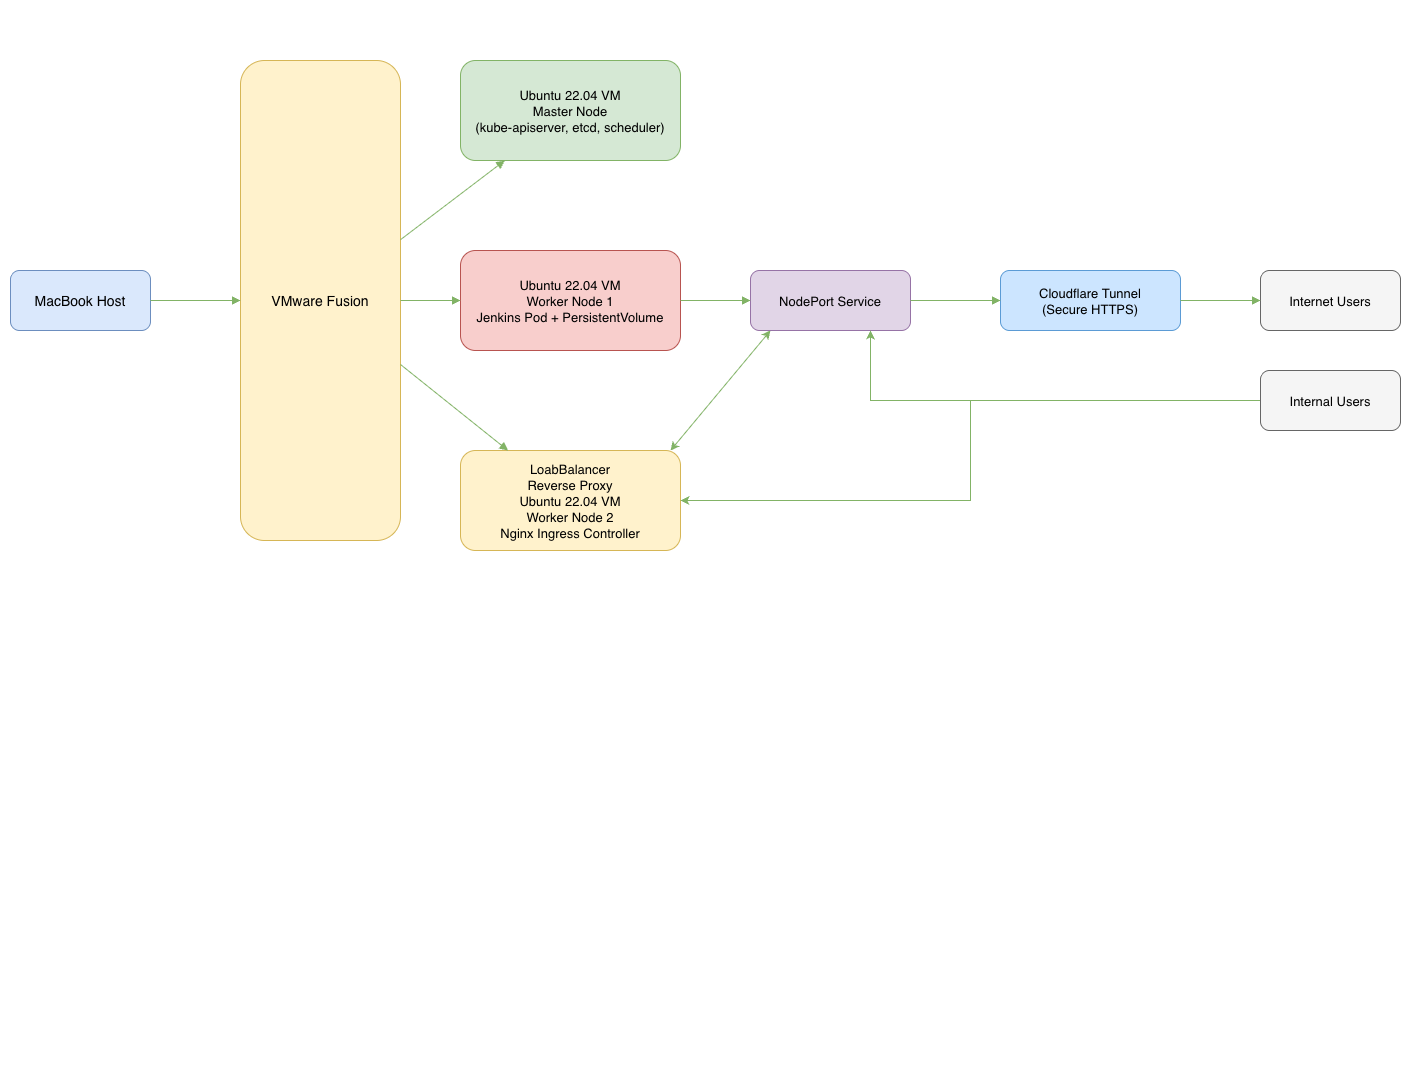

The diagram above was exported from draw.io. Its source (the exported page's mxGraphModel, read from the mxfile embedded in the PNG):
<mxGraphModel dx="1515" dy="1848" grid="1" gridSize="10" guides="1" tooltips="1" connect="1" arrows="1" fold="1" page="1" pageScale="1" pageWidth="850" pageHeight="1100" math="0" shadow="0">
  <root>
    <mxCell id="0" />
    <mxCell id="1" parent="0" />
    <mxCell id="JjYQqjzdr4lBk4bxet1d-1" value="&#10;  &#10;    &#10;      &#10;        &#10;        &#10;        &#10;        &#10;          &#10;        &#10;        &#10;        &#10;          &#10;        &#10;&#10;        &#10;        &#10;          &#10;        &#10;&#10;        &#10;        &#10;          &#10;        &#10;&#10;        &#10;        &#10;          &#10;        &#10;&#10;        &#10;        &#10;          &#10;        &#10;&#10;        &#10;        &#10;          &#10;        &#10;&#10;        &#10;        &#10;          &#10;        &#10;&#10;        &#10;        &#10;          &#10;        &#10;        &#10;          &#10;        &#10;        &#10;          &#10;        &#10;        &#10;          &#10;        &#10;        &#10;          &#10;        &#10;        &#10;          &#10;        &#10;        &#10;          &#10;        &#10;        &#10;          &#10;        &#10;      &#10;    &#10;  &#10;" style="text;whiteSpace=wrap;html=1;" parent="1" vertex="1">
      <mxGeometry x="380" y="-20" width="230" height="1070" as="geometry" />
    </mxCell>
    <mxCell id="JjYQqjzdr4lBk4bxet1d-2" value="&#10;  &#10;    &#10;      &#10;        &#10;        &#10;        &#10;        &#10;          &#10;        &#10;        &#10;        &#10;          &#10;        &#10;&#10;        &#10;        &#10;          &#10;        &#10;&#10;        &#10;        &#10;          &#10;        &#10;&#10;        &#10;        &#10;          &#10;        &#10;&#10;        &#10;        &#10;          &#10;        &#10;&#10;        &#10;        &#10;          &#10;        &#10;&#10;        &#10;        &#10;          &#10;        &#10;&#10;        &#10;        &#10;          &#10;        &#10;        &#10;          &#10;        &#10;        &#10;          &#10;        &#10;        &#10;          &#10;        &#10;        &#10;          &#10;        &#10;        &#10;          &#10;        &#10;        &#10;          &#10;        &#10;        &#10;          &#10;        &#10;      &#10;    &#10;  &#10;" style="text;whiteSpace=wrap;html=1;" parent="1" vertex="1">
      <mxGeometry width="30" height="1070" as="geometry" />
    </mxCell>
    <mxCell id="JjYQqjzdr4lBk4bxet1d-3" value="MacBook Host" style="rounded=1;fillColor=#dae8fc;strokeColor=#6c8ebf;align=center;fontSize=14;fontColor=#000000;" parent="1" vertex="1">
      <mxGeometry x="10" y="250" width="140" height="60" as="geometry" />
    </mxCell>
    <mxCell id="JjYQqjzdr4lBk4bxet1d-4" value="VMware Fusion" style="rounded=1;fillColor=#fff2cc;strokeColor=#d6b656;align=center;fontSize=14;fontColor=#000000;" parent="1" vertex="1">
      <mxGeometry x="240" y="40" width="160" height="480" as="geometry" />
    </mxCell>
    <mxCell id="JjYQqjzdr4lBk4bxet1d-5" value="Ubuntu 22.04 VM&#10;Master Node&#10;(kube-apiserver, etcd, scheduler)" style="rounded=1;fillColor=#d5e8d4;strokeColor=#82b366;align=center;fontSize=13;" parent="1" vertex="1">
      <mxGeometry x="460" y="40" width="220" height="100" as="geometry" />
    </mxCell>
    <mxCell id="JjYQqjzdr4lBk4bxet1d-6" value="Ubuntu 22.04 VM&#10;Worker Node 1&#10;Jenkins Pod + PersistentVolume" style="rounded=1;fillColor=#f8cecc;strokeColor=#b85450;align=center;fontSize=13;" parent="1" vertex="1">
      <mxGeometry x="460" y="230" width="220" height="100" as="geometry" />
    </mxCell>
    <mxCell id="JjYQqjzdr4lBk4bxet1d-7" value="LoabBalancer&#10;Reverse Proxy&#10;Ubuntu 22.04 VM&#10;Worker Node 2&#10;Nginx Ingress Controller" style="rounded=1;fillColor=#fff2cc;strokeColor=#d6b656;align=center;fontSize=13;" parent="1" vertex="1">
      <mxGeometry x="460" y="430" width="220" height="100" as="geometry" />
    </mxCell>
    <mxCell id="JjYQqjzdr4lBk4bxet1d-8" value="NodePort Service" style="rounded=1;fillColor=#e1d5e7;strokeColor=#9673a6;align=center;fontSize=13;" parent="1" vertex="1">
      <mxGeometry x="750" y="250" width="160" height="60" as="geometry" />
    </mxCell>
    <mxCell id="JjYQqjzdr4lBk4bxet1d-9" value="Cloudflare Tunnel&#10;(Secure HTTPS)" style="rounded=1;fillColor=#cce5ff;strokeColor=#5b9bd5;align=center;fontSize=13;" parent="1" vertex="1">
      <mxGeometry x="1000" y="250" width="180" height="60" as="geometry" />
    </mxCell>
    <mxCell id="JjYQqjzdr4lBk4bxet1d-10" value="Internet Users" style="rounded=1;fillColor=#f5f5f5;strokeColor=#666666;align=center;fontSize=13;" parent="1" vertex="1">
      <mxGeometry x="1260" y="250" width="140" height="60" as="geometry" />
    </mxCell>
    <mxCell id="JjYQqjzdr4lBk4bxet1d-11" style="endArrow=block;endFill=1;strokeColor=#82b366;fillColor=#d5e8d4;" parent="1" source="JjYQqjzdr4lBk4bxet1d-3" target="JjYQqjzdr4lBk4bxet1d-4" edge="1">
      <mxGeometry relative="1" as="geometry" />
    </mxCell>
    <mxCell id="JjYQqjzdr4lBk4bxet1d-12" style="endArrow=block;endFill=1;strokeColor=#82b366;fillColor=#d5e8d4;" parent="1" source="JjYQqjzdr4lBk4bxet1d-4" target="JjYQqjzdr4lBk4bxet1d-5" edge="1">
      <mxGeometry relative="1" as="geometry" />
    </mxCell>
    <mxCell id="JjYQqjzdr4lBk4bxet1d-13" style="endArrow=block;endFill=1;strokeColor=#82b366;fillColor=#d5e8d4;" parent="1" source="JjYQqjzdr4lBk4bxet1d-4" target="JjYQqjzdr4lBk4bxet1d-6" edge="1">
      <mxGeometry relative="1" as="geometry" />
    </mxCell>
    <mxCell id="JjYQqjzdr4lBk4bxet1d-14" style="endArrow=block;endFill=1;strokeColor=#82b366;fillColor=#d5e8d4;" parent="1" source="JjYQqjzdr4lBk4bxet1d-4" target="JjYQqjzdr4lBk4bxet1d-7" edge="1">
      <mxGeometry relative="1" as="geometry" />
    </mxCell>
    <mxCell id="JjYQqjzdr4lBk4bxet1d-15" style="endArrow=block;endFill=1;strokeColor=#82b366;fillColor=#d5e8d4;" parent="1" source="JjYQqjzdr4lBk4bxet1d-6" target="JjYQqjzdr4lBk4bxet1d-8" edge="1">
      <mxGeometry relative="1" as="geometry" />
    </mxCell>
    <mxCell id="JjYQqjzdr4lBk4bxet1d-17" style="endArrow=block;endFill=1;strokeColor=#82b366;fillColor=#d5e8d4;" parent="1" source="JjYQqjzdr4lBk4bxet1d-8" target="JjYQqjzdr4lBk4bxet1d-9" edge="1">
      <mxGeometry relative="1" as="geometry" />
    </mxCell>
    <mxCell id="JjYQqjzdr4lBk4bxet1d-18" style="endArrow=block;endFill=1;strokeColor=#82b366;fillColor=#d5e8d4;" parent="1" source="JjYQqjzdr4lBk4bxet1d-9" target="JjYQqjzdr4lBk4bxet1d-10" edge="1">
      <mxGeometry relative="1" as="geometry" />
    </mxCell>
    <mxCell id="JjYQqjzdr4lBk4bxet1d-21" style="edgeStyle=orthogonalEdgeStyle;rounded=0;orthogonalLoop=1;jettySize=auto;html=1;entryX=1;entryY=0.5;entryDx=0;entryDy=0;fillColor=#d5e8d4;strokeColor=#82b366;" parent="1" source="JjYQqjzdr4lBk4bxet1d-19" target="JjYQqjzdr4lBk4bxet1d-7" edge="1">
      <mxGeometry relative="1" as="geometry" />
    </mxCell>
    <mxCell id="JjYQqjzdr4lBk4bxet1d-25" style="edgeStyle=orthogonalEdgeStyle;rounded=0;orthogonalLoop=1;jettySize=auto;html=1;entryX=0.75;entryY=1;entryDx=0;entryDy=0;fillColor=#d5e8d4;strokeColor=#82b366;" parent="1" source="JjYQqjzdr4lBk4bxet1d-19" target="JjYQqjzdr4lBk4bxet1d-8" edge="1">
      <mxGeometry relative="1" as="geometry" />
    </mxCell>
    <mxCell id="JjYQqjzdr4lBk4bxet1d-19" value="Internal Users" style="rounded=1;fillColor=#f5f5f5;strokeColor=#666666;align=center;fontSize=13;" parent="1" vertex="1">
      <mxGeometry x="1260" y="350" width="140" height="60" as="geometry" />
    </mxCell>
    <mxCell id="bbI17YjmSuWAXHmB0H9t-1" value="" style="endArrow=classic;startArrow=classic;html=1;rounded=0;fillColor=#d5e8d4;strokeColor=#82b366;" parent="1" edge="1">
      <mxGeometry width="50" height="50" relative="1" as="geometry">
        <mxPoint x="670" y="430" as="sourcePoint" />
        <mxPoint x="770" y="310" as="targetPoint" />
      </mxGeometry>
    </mxCell>
  </root>
</mxGraphModel>